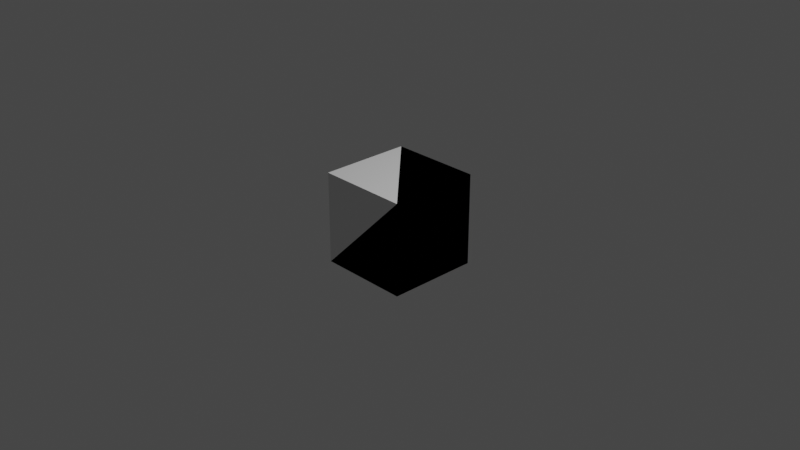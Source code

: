 # Source: blocks.blend  (saved by Blender 2.92.15; exported with 4.5.12 LTS)
import bpy
from mathutils import Matrix  # noqa: F401  (used for matrix-valued properties, if any)

bpy.ops.wm.read_factory_settings(use_empty=True)
scene = bpy.context.scene
scene.name = 'Scene'

# ---- collections
col_collection = bpy.data.collections.new('Collection'); scene.collection.children.link(col_collection)

# ---- world
world_world = bpy.data.worlds.new('World'); scene.world = world_world
world_world.use_nodes = True; world_world.node_tree.nodes.clear()
_N = world_world.node_tree.nodes; _L = world_world.node_tree.links
n0 = _N.new('ShaderNodeOutputWorld'); n0.name = 'World Output'; n0.location = (300, 300)
n1 = _N.new('ShaderNodeBackground'); n1.name = 'Background'; n1.location = (10, 300)
n1.inputs[0].default_value = (0.05088, 0.05088, 0.05088, 1.0)
_L.new(n1.outputs[0], n0.inputs[0])
n0.is_active_output = True
world_world.color = (0.05088, 0.05088, 0.05088)
world_world.use_sun_shadow = False
world_world.sun_shadow_jitter_overblur = 0.0

# ---- cameras
cam_camera = bpy.data.cameras.new('Camera')
cam_camera.clip_end = 100.0
cam_camera.ortho_scale = 7.314

# ---- lights
light_light = bpy.data.lights.new('Light', 'POINT')
light_light.transmission_factor = 0.0
light_light.energy = 1000.0
light_light.shadow_soft_size = 0.1
light_light.shadow_maximum_resolution = 0.006
light_light.use_absolute_resolution = True

# ---- meshes
me_cube_001 = bpy.data.meshes.new('Cube.001')
me_cube_001.from_pydata([(-0.5, -0.5, -0.5), (-0.5, -0.5, 0.5), (-0.5, 0.5, -0.5), (-0.5, 0.5, 0.5), (0.5, -0.5, -0.5), (0.5, -0.5, 0.5), (0.5, 0.5, -0.5), (0.5, 0.5, 0.5)], [], [(0, 1, 3, 2), (2, 3, 7, 6), (6, 7, 5, 4), (4, 5, 1, 0), (2, 6, 4, 0), (7, 3, 1, 5)])
_uv = me_cube_001.uv_layers.new(name='UVMap')
_uv.uv.foreach_set('vector', [0.375, 0.0, 0.625, 0.0, 0.625, 0.25, 0.375, 0.25, 0.375, 0.25, 0.625, 0.25, 0.625, 0.5, 0.375, 0.5, 0.375, 0.5, 0.625, 0.5, 0.625, 0.75, 0.375, 0.75, 0.375, 0.75, 0.625, 0.75, 0.625, 1.0, 0.375, 1.0, 0.125, 0.5, 0.375, 0.5, 0.375, 0.75, 0.125, 0.75, 0.625, 0.5, 0.875, 0.5, 0.875, 0.75, 0.625, 0.75])
me_cube_001.use_remesh_fix_poles = True
me_cube_001.use_remesh_preserve_attributes = False
me_cube_001.use_mirror_vertex_groups = False
me_cube_001.update()
me_cube_002 = bpy.data.meshes.new('Cube.002')
me_cube_002.from_pydata([(-0.5, -0.5, -0.5), (-0.5, 0.5, -0.5), (-0.5, 0.5, 0.5), (0.5, -0.5, -0.5), (0.5, 0.5, -0.5), (0.5, 0.5, 0.5)], [], [(4, 5, 3), (1, 2, 5, 4), (1, 0, 2), (1, 4, 3, 0), (5, 2, 0, 3)])
_uv = me_cube_002.uv_layers.new(name='UVMap')
_uv.uv.foreach_set('vector', [0.375, 0.5, 0.625, 0.5, 0.375, 0.75, 0.375, 0.25, 0.625, 0.25, 0.625, 0.5, 0.375, 0.5, 0.375, 0.25, 0.125, 0.75, 0.625, 0.25, 0.125, 0.5, 0.375, 0.5, 0.375, 0.75, 0.125, 0.75, 0.625, 0.5, 0.625, 0.25, 0.125, 0.75, 0.375, 0.75])
me_cube_002.use_remesh_fix_poles = True
me_cube_002.use_remesh_preserve_attributes = False
me_cube_002.use_mirror_vertex_groups = False
me_cube_002.update()
me_cube_004 = bpy.data.meshes.new('Cube.004')
me_cube_004.from_pydata([(-0.5, -0.5, -0.5), (-0.5, 0.5, -0.5), (-0.5, 0.5, 0.5), (0.5, -0.5, -0.5), (0.5, -0.5, 0.5), (0.5, 0.5, -0.5), (0.5, 0.5, 0.5)], [], [(4, 6, 2), (1, 2, 6, 5), (5, 6, 4, 3), (4, 0, 3), (1, 5, 3, 0), (2, 0, 4), (1, 0, 2)])
_uv = me_cube_004.uv_layers.new(name='UVMap')
_uv.uv.foreach_set('vector', [0.625, 0.75, 0.625, 0.5, 0.625, 0.25, 0.375, 0.25, 0.625, 0.25, 0.625, 0.5, 0.375, 0.5, 0.375, 0.5, 0.625, 0.5, 0.625, 0.75, 0.375, 0.75, 0.625, 0.75, 0.125, 0.75, 0.375, 0.75, 0.125, 0.5, 0.375, 0.5, 0.375, 0.75, 0.125, 0.75, 0.0, 0.0, 0.0, 0.0, 0.0, 0.0, 0.375, 0.25, 0.0, 0.0, 0.625, 0.25])
me_cube_004.use_remesh_fix_poles = True
me_cube_004.use_remesh_preserve_attributes = False
me_cube_004.use_mirror_vertex_groups = False
me_cube_004.update()
me_cube_005 = bpy.data.meshes.new('Cube.005')
me_cube_005.from_pydata([(-0.5, 0.5, -0.5), (0.5, -0.5, -0.5), (0.5, 0.5, -0.5), (0.5, 0.5, 0.5)], [], [(2, 1, 0), (2, 3, 1), (3, 2, 0), (1, 0, 3)])
_uv = me_cube_005.uv_layers.new(name='UVMap')
_uv.uv.foreach_set('vector', [0.375, 0.5, 0.0, 0.0, 0.0, 0.0, 0.375, 0.5, 0.0, 0.0, 0.375, 0.75, 0.0, 0.0, 0.375, 0.5, 0.0, 0.0, 0.0, 0.0, 0.0, 0.0, 0.0, 0.0])
me_cube_005.use_remesh_fix_poles = True
me_cube_005.use_remesh_preserve_attributes = False
me_cube_005.use_mirror_vertex_groups = False
me_cube_005.update()
me_cube = bpy.data.meshes.new('Cube')
me_cube.from_pydata([(-0.5, -0.5, -0.5), (-0.5, 0.5, -0.5), (0.5, -0.5, -0.5), (0.5, 0.5, -0.5), (0.0, 0.0, 0.5)], [], [(4, 2, 3), (2, 4, 0), (1, 3, 2, 0), (1, 4, 3), (1, 0, 4)])
_uv = me_cube.uv_layers.new(name='UVMap')
_uv.uv.foreach_set('vector', [0.0, 0.0, 0.375, 0.75, 0.375, 0.5, 0.375, 0.75, 0.0, 0.0, 0.125, 0.75, 0.125, 0.5, 0.375, 0.5, 0.375, 0.75, 0.125, 0.75, 0.375, 0.25, 0.0, 0.0, 0.375, 0.5, 0.375, 0.25, 0.125, 0.75, 0.0, 0.0])
me_cube.use_remesh_fix_poles = True
me_cube.use_remesh_preserve_attributes = False
me_cube.use_mirror_vertex_groups = False
me_cube.update()

# ---- objects
ob_light = bpy.data.objects.new('Light', light_light)
ob_camera = bpy.data.objects.new('Camera', cam_camera)
ob_cube = bpy.data.objects.new('Cube', me_cube_001)
ob_ramp = bpy.data.objects.new('Ramp', me_cube_002)
ob_inner_corner = bpy.data.objects.new('Inner Corner', me_cube_004)
ob_outer_corner = bpy.data.objects.new('Outer Corner', me_cube_005)
ob_long_cone = bpy.data.objects.new('long cone', me_cube)

# ---- transforms, parenting, visibility, modifiers, constraints
ob_light.location = (4.076, 1.005, 5.904)
ob_light.rotation_euler = (0.6503, 0.05522, 1.866)
ob_light.lock_rotations_4d = False
ob_light.empty_display_type = 'ARROWS'
ob_light.color = (0.0, 0.0, 0.0, 0.0)
ob_light.lineart.crease_threshold = 0.0
ob_camera.location = (7.359, -6.926, 4.958)
ob_camera.rotation_euler = (1.109, 0.0, 0.8149)
ob_camera.lock_rotations_4d = False
ob_camera.empty_display_type = 'ARROWS'
ob_camera.color = (0.0, 0.0, 0.0, 0.0)
ob_camera.display_type = 'WIRE'
ob_camera.lineart.crease_threshold = 0.0
ob_cube.location = (0.0, 0.0, 0.0)
ob_cube.lineart.crease_threshold = 0.0
ob_ramp.location = (0.0, 0.0, 0.0)
ob_ramp.lineart.crease_threshold = 0.0
ob_inner_corner.location = (0.0, 0.0, 0.0)
ob_inner_corner.lineart.crease_threshold = 0.0
ob_outer_corner.location = (0.0, 0.0, 0.0)
ob_outer_corner.lineart.crease_threshold = 0.0
ob_long_cone.location = (0.0, 0.0, 0.0)
ob_long_cone.lineart.crease_threshold = 0.0

# ---- collection membership
col_collection.objects.link(ob_light)
col_collection.objects.link(ob_camera)
col_collection.objects.link(ob_cube)
col_collection.objects.link(ob_ramp)
col_collection.objects.link(ob_inner_corner)
col_collection.objects.link(ob_outer_corner)
col_collection.objects.link(ob_long_cone)

# ---- scene / render settings (as saved in the file)
scene.camera = ob_camera
scene.frame_start = 1; scene.frame_end = 250; scene.frame_set(1)
scene.render.engine = 'BLENDER_EEVEE_NEXT'
scene.cycles.use_denoising = False
scene.cycles.samples = 128
scene.cycles.sampling_pattern = 'TABULATED_SOBOL'
scene.cycles.use_adaptive_sampling = False
scene.cycles.use_light_tree = False
scene.view_settings.view_transform = 'Filmic'
bpy.context.view_layer.update()
